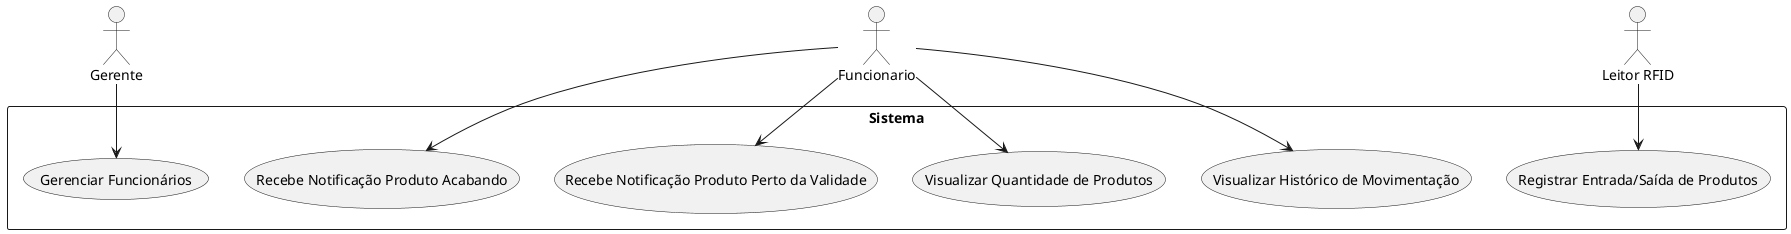

The diagram above was rendered by PlantUML. Its source (embedded in the PNG):
@startuml

actor Gerente
actor Funcionario
actor "Leitor RFID" as RFID

rectangle Sistema {
    usecase "Gerenciar Funcionários" as UC1
    usecase "Visualizar Quantidade de Produtos" as UC2
    usecase "Recebe Notificação Produto Perto da Validade" as UC3
    usecase "Recebe Notificação Produto Acabando" as UC4
    usecase "Visualizar Histórico de Movimentação" as UC5
    usecase "Registrar Entrada/Saída de Produtos" as UC6
}

Gerente --> UC1
Funcionario --> UC2
Funcionario --> UC3
Funcionario --> UC4
Funcionario --> UC5
RFID --> UC6

@enduml